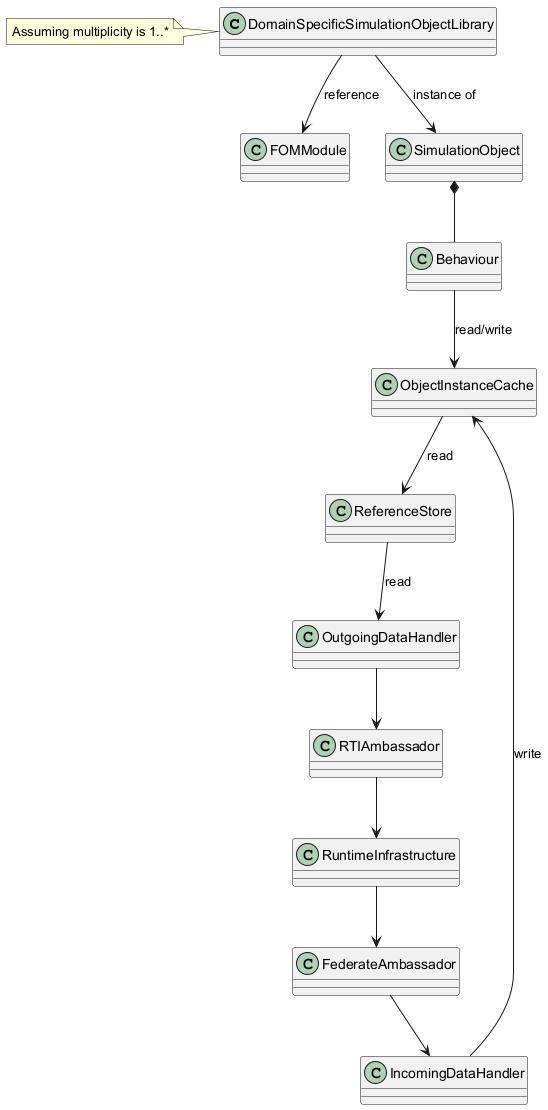

The diagram above was rendered by PlantUML. Its source (embedded in the PNG):
@startuml
class DomainSpecificSimulationObjectLibrary
class FOMModule
class SimulationObject
class Behaviour
class ReferenceStore
class ObjectInstanceCache
class OutgoingDataHandler
class IncomingDataHandler
class RTIAmbassador
class FederateAmbassador
class RuntimeInfrastructure

DomainSpecificSimulationObjectLibrary --> SimulationObject : instance of
DomainSpecificSimulationObjectLibrary --> FOMModule : reference
SimulationObject *-- Behaviour
Behaviour --> ObjectInstanceCache : read/write
ObjectInstanceCache --> ReferenceStore : read
ReferenceStore --> OutgoingDataHandler : read
OutgoingDataHandler --> RTIAmbassador
RTIAmbassador --> RuntimeInfrastructure
RuntimeInfrastructure --> FederateAmbassador
FederateAmbassador --> IncomingDataHandler
IncomingDataHandler --> ObjectInstanceCache : write
note left of DomainSpecificSimulationObjectLibrary: Assuming multiplicity is 1..*
@enduml